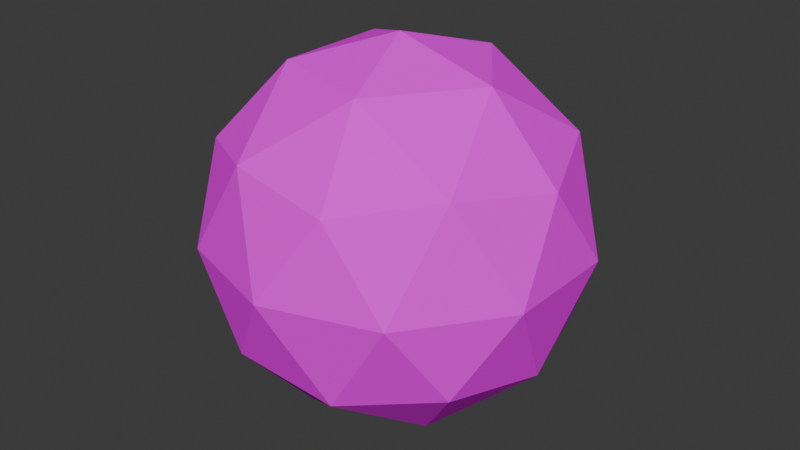 # Source: cannonball.blend  (saved by Blender 4.0.36; exported with 4.5.12 LTS)
import bpy
from mathutils import Matrix  # noqa: F401  (used for matrix-valued properties, if any)

bpy.ops.wm.read_factory_settings(use_empty=True)
scene = bpy.context.scene
scene.name = 'Scene'

# ---- collections
col_collection = bpy.data.collections.new('Collection'); scene.collection.children.link(col_collection)

# ---- images (referenced by path relative to the original .blend; pixels are not part of the script)
import os
ASSET_DIR = os.environ.get("B2B_ASSET_DIR", "")  # directory of the original .blend (textures are referenced by path, not embedded)
HERE = os.path.dirname(os.path.abspath(__file__))  # packed textures are extracted next to this script under _unpacked/

def load_image(name, relpath, width, height, colorspace="sRGB"):
    """Load a texture the original file referenced (path relative to the .blend, or extracted next to this script)."""
    p = next((c for c in (os.path.join(HERE, relpath), os.path.join(ASSET_DIR, relpath)) if relpath and os.path.exists(c)), "")
    if p:
        img = bpy.data.images.load(p, check_existing=True)
        img.name = name
    else:  # same state as the original file: an image datablock whose file is absent (Cycles renders it pink)
        img = bpy.data.images.new(name, width, height)
        img.source = "FILE"
        img.filepath = "//" + (relpath or name)
    img.colorspace_settings.name = colorspace
    return img
img_towerdefencelikepallet_png_003 = load_image('TowerDefenceLikePallet.png.003', 'TowerDefenceLikePallet.png', 1024, 1024, 'sRGB')

# ---- materials (node trees are filled in below, after node groups)
mat_default_002 = bpy.data.materials.new('Default.002')
mat_default_002.alpha_threshold = 0.0
mat_default_002.use_transparent_shadow = False
mat_default_002.roughness = 0.5
mat_default_002.line_color = (0.0, 0.0, 0.0, 1.0)

# ---- material node trees
mat_default_002.use_nodes = True; mat_default_002.node_tree.nodes.clear()
_N = mat_default_002.node_tree.nodes; _L = mat_default_002.node_tree.links
n0 = _N.new('ShaderNodeOutputMaterial'); n0.name = 'Material Output'; n0.location = (300, 300)
n1 = _N.new('ShaderNodeBsdfDiffuse'); n1.name = 'Diffuse BSDF'; n1.location = (10, 300)
n2 = _N.new('ShaderNodeTexImage'); n2.name = 'Image Texture'; n2.location = (-180, 300)
n2.width = 140
n2.image = img_towerdefencelikepallet_png_003
_L.new(n1.outputs[0], n0.inputs[0])
_L.new(n2.outputs[0], n1.inputs[0])
n0.is_active_output = True

# ---- world
world_world = bpy.data.worlds.new('World'); scene.world = world_world
world_world.use_nodes = True; world_world.node_tree.nodes.clear()
_N = world_world.node_tree.nodes; _L = world_world.node_tree.links
n0 = _N.new('ShaderNodeOutputWorld'); n0.name = 'World Output'; n0.location = (300, 300)
n1 = _N.new('ShaderNodeBackground'); n1.name = 'Background'; n1.location = (10, 300)
n1.inputs[0].default_value = (0.05088, 0.05088, 0.05088, 1.0)
_L.new(n1.outputs[0], n0.inputs[0])
n0.is_active_output = True
world_world.color = (0.05088, 0.05088, 0.05088)
world_world.use_sun_shadow = False
world_world.sun_shadow_jitter_overblur = 0.0

# ---- meshes
me_icosphere_025 = bpy.data.meshes.new('Icosphere.025')
me_icosphere_025.from_pydata([(0.0, 0.0, -0.3), (0.2171, -0.1577, -0.1342), (-0.08292, -0.2552, -0.1342), (-0.2683, 0.0, -0.1342), (-0.08292, 0.2552, -0.1342), (0.2171, 0.1577, -0.1342), (0.08292, -0.2552, 0.1342), (-0.2171, -0.1577, 0.1342), (-0.2171, 0.1577, 0.1342), (0.08292, 0.2552, 0.1342), (0.2683, 0.0, 0.1342), (0.0, 0.0, 0.3), (-0.04874, -0.15, -0.2552), (0.1276, -0.0927, -0.2552), (0.07886, -0.2427, -0.1577), (0.2552, 0.0, -0.1577), (0.1276, 0.0927, -0.2552), (-0.1577, 0.0, -0.2552), (-0.2065, -0.15, -0.1577), (-0.04874, 0.15, -0.2552), (-0.2065, 0.15, -0.1577), (0.07886, 0.2427, -0.1577), (0.2853, -0.0927, 0.0), (0.2853, 0.0927, 0.0), (0.0, -0.3, 0.0), (0.1763, -0.2427, 0.0), (-0.2853, -0.0927, 0.0), (-0.1763, -0.2427, 0.0), (-0.1763, 0.2427, 0.0), (-0.2853, 0.0927, 0.0), (0.1763, 0.2427, 0.0), (0.0, 0.3, 0.0), (0.2065, -0.15, 0.1577), (-0.07886, -0.2427, 0.1577), (-0.2552, 0.0, 0.1577), (-0.07886, 0.2427, 0.1577), (0.2065, 0.15, 0.1577), (0.04874, -0.15, 0.2552), (0.1577, 0.0, 0.2552), (-0.1276, -0.0927, 0.2552), (-0.1276, 0.0927, 0.2552), (0.04874, 0.15, 0.2552)], [], [(0, 13, 12), (1, 13, 15), (0, 12, 17), (0, 17, 19), (0, 19, 16), (1, 15, 22), (2, 14, 24), (3, 18, 26), (4, 20, 28), (5, 21, 30), (1, 22, 25), (2, 24, 27), (3, 26, 29), (4, 28, 31), (5, 30, 23), (6, 32, 37), (7, 33, 39), (8, 34, 40), (9, 35, 41), (10, 36, 38), (38, 41, 11), (38, 36, 41), (36, 9, 41), (41, 40, 11), (41, 35, 40), (35, 8, 40), (40, 39, 11), (40, 34, 39), (34, 7, 39), (39, 37, 11), (39, 33, 37), (33, 6, 37), (37, 38, 11), (37, 32, 38), (32, 10, 38), (23, 36, 10), (23, 30, 36), (30, 9, 36), (31, 35, 9), (31, 28, 35), (28, 8, 35), (29, 34, 8), (29, 26, 34), (26, 7, 34), (27, 33, 7), (27, 24, 33), (24, 6, 33), (25, 32, 6), (25, 22, 32), (22, 10, 32), (30, 31, 9), (30, 21, 31), (21, 4, 31), (28, 29, 8), (28, 20, 29), (20, 3, 29), (26, 27, 7), (26, 18, 27), (18, 2, 27), (24, 25, 6), (24, 14, 25), (14, 1, 25), (22, 23, 10), (22, 15, 23), (15, 5, 23), (16, 21, 5), (16, 19, 21), (19, 4, 21), (19, 20, 4), (19, 17, 20), (17, 3, 20), (17, 18, 3), (17, 12, 18), (12, 2, 18), (15, 16, 5), (15, 13, 16), (13, 0, 16), (12, 14, 2), (12, 13, 14), (13, 1, 14)])
_uv = me_icosphere_025.uv_layers.new(name='UVMap')
_uv.uv.foreach_set('vector', [0.409, 0.961, 0.4178, 0.9619, 0.4121, 0.9716, 0.426, 0.961, 0.4178, 0.9619, 0.4227, 0.9498, 0.409, 0.961, 0.4121, 0.9716, 0.4034, 0.9656, 0.409, 0.961, 0.4034, 0.9656, 0.4038, 0.9521, 0.409, 0.961, 0.4038, 0.9521, 0.4127, 0.9498, 0.4337, 0.9098, 0.4404, 0.9034, 0.4415, 0.9147, 0.4655, 0.9505, 0.4711, 0.9457, 0.471, 0.9591, 0.4486, 0.9513, 0.4567, 0.95, 0.4521, 0.9623, 0.4108, 0.9098, 0.4186, 0.9147, 0.4099, 0.9217, 0.4624, 0.9348, 0.4538, 0.9348, 0.4581, 0.9252, 0.4337, 0.9098, 0.4415, 0.9147, 0.4328, 0.9217, 0.4655, 0.9505, 0.471, 0.9591, 0.4621, 0.9618, 0.4256, 0.9217, 0.4263, 0.933, 0.4186, 0.9287, 0.4108, 0.9098, 0.4099, 0.9217, 0.4034, 0.9147, 0.4624, 0.9348, 0.4581, 0.9252, 0.4681, 0.9257, 0.4337, 0.9336, 0.4415, 0.9287, 0.4404, 0.94, 0.4347, 0.9404, 0.4433, 0.94, 0.4392, 0.9498, 0.426, 0.961, 0.4292, 0.9498, 0.4341, 0.9619, 0.4547, 0.9139, 0.4492, 0.909, 0.458, 0.9034, 0.4716, 0.9147, 0.4635, 0.9134, 0.468, 0.9039, 0.4486, 0.9656, 0.4399, 0.9716, 0.443, 0.961, 0.468, 0.9039, 0.4635, 0.9134, 0.458, 0.9034, 0.4635, 0.9134, 0.4547, 0.9139, 0.458, 0.9034, 0.4399, 0.9716, 0.4341, 0.9619, 0.443, 0.961, 0.4399, 0.9716, 0.4299, 0.9716, 0.4341, 0.9619, 0.4299, 0.9716, 0.426, 0.961, 0.4341, 0.9619, 0.4341, 0.9619, 0.4392, 0.9498, 0.443, 0.961, 0.4341, 0.9619, 0.4292, 0.9498, 0.4392, 0.9498, 0.4292, 0.9498, 0.4347, 0.9404, 0.4392, 0.9498, 0.4392, 0.9498, 0.4482, 0.9521, 0.443, 0.961, 0.4392, 0.9498, 0.4433, 0.94, 0.4482, 0.9521, 0.431, 0.94, 0.4337, 0.9336, 0.4404, 0.94, 0.4482, 0.9521, 0.4486, 0.9656, 0.443, 0.961, 0.4404, 0.94, 0.4415, 0.9287, 0.4492, 0.933, 0.4415, 0.9287, 0.4485, 0.9217, 0.4492, 0.933, 0.4681, 0.9257, 0.4635, 0.9134, 0.4716, 0.9147, 0.4681, 0.9257, 0.4581, 0.9252, 0.4635, 0.9134, 0.4581, 0.9252, 0.4547, 0.9139, 0.4635, 0.9134, 0.4492, 0.9225, 0.4492, 0.909, 0.4547, 0.9139, 0.4034, 0.9147, 0.4099, 0.9217, 0.4034, 0.9287, 0.4099, 0.9217, 0.4108, 0.9336, 0.4034, 0.9287, 0.4186, 0.9287, 0.4175, 0.94, 0.4108, 0.9336, 0.4186, 0.9287, 0.4263, 0.933, 0.4175, 0.94, 0.4271, 0.94, 0.4347, 0.9404, 0.4292, 0.9498, 0.4621, 0.9618, 0.4664, 0.9714, 0.4578, 0.9714, 0.4621, 0.9618, 0.471, 0.9591, 0.4664, 0.9714, 0.4263, 0.9287, 0.4337, 0.9336, 0.431, 0.94, 0.4328, 0.9217, 0.4415, 0.9287, 0.4337, 0.9336, 0.4328, 0.9217, 0.4415, 0.9147, 0.4415, 0.9287, 0.4415, 0.9147, 0.4485, 0.9217, 0.4415, 0.9287, 0.4581, 0.9252, 0.4492, 0.9225, 0.4547, 0.9139, 0.4581, 0.9252, 0.4538, 0.9348, 0.4492, 0.9225, 0.4081, 0.9034, 0.4108, 0.9098, 0.4034, 0.9147, 0.4099, 0.9217, 0.4186, 0.9287, 0.4108, 0.9336, 0.4099, 0.9217, 0.4186, 0.9147, 0.4186, 0.9287, 0.4186, 0.9147, 0.4256, 0.9217, 0.4186, 0.9287, 0.4521, 0.9623, 0.4621, 0.9618, 0.4578, 0.9714, 0.4521, 0.9623, 0.4567, 0.95, 0.4621, 0.9618, 0.4567, 0.95, 0.4655, 0.9505, 0.4621, 0.9618, 0.4263, 0.9287, 0.4328, 0.9217, 0.4337, 0.9336, 0.4263, 0.9287, 0.4263, 0.9147, 0.4328, 0.9217, 0.4263, 0.9147, 0.4337, 0.9098, 0.4328, 0.9217, 0.4415, 0.9147, 0.4492, 0.9104, 0.4485, 0.9217, 0.4415, 0.9147, 0.4404, 0.9034, 0.4492, 0.9104, 0.4227, 0.9498, 0.4173, 0.9404, 0.4248, 0.94, 0.4127, 0.9498, 0.4087, 0.94, 0.4173, 0.9404, 0.4127, 0.9498, 0.4038, 0.9521, 0.4087, 0.94, 0.4175, 0.9034, 0.4108, 0.9098, 0.4081, 0.9034, 0.4175, 0.9034, 0.4186, 0.9147, 0.4108, 0.9098, 0.4175, 0.9034, 0.4263, 0.9104, 0.4186, 0.9147, 0.4263, 0.9104, 0.4256, 0.9217, 0.4186, 0.9147, 0.4522, 0.9405, 0.4567, 0.95, 0.4486, 0.9513, 0.4522, 0.9405, 0.4622, 0.94, 0.4567, 0.95, 0.4622, 0.94, 0.4655, 0.9505, 0.4567, 0.95, 0.4227, 0.9498, 0.4127, 0.9498, 0.4173, 0.9404, 0.4227, 0.9498, 0.4178, 0.9619, 0.4127, 0.9498, 0.4178, 0.9619, 0.409, 0.961, 0.4127, 0.9498, 0.4622, 0.94, 0.4711, 0.9457, 0.4655, 0.9505, 0.4121, 0.9716, 0.4178, 0.9619, 0.422, 0.9716, 0.4178, 0.9619, 0.426, 0.961, 0.422, 0.9716])
me_icosphere_025.materials.append(mat_default_002)
me_icosphere_025.use_remesh_preserve_volume = False
me_icosphere_025.use_remesh_preserve_attributes = False
me_icosphere_025.use_mirror_vertex_groups = False
me_icosphere_025.update()

# ---- objects
ob_cannonball_001 = bpy.data.objects.new('Cannonball.001', me_icosphere_025)

# ---- transforms, parenting, visibility, modifiers, constraints
ob_cannonball_001.location = (0.0, 0.0, 0.0)
ob_cannonball_001.lineart.crease_threshold = 0.0

# ---- collection membership
col_collection.objects.link(ob_cannonball_001)

# ---- scene / render settings (as saved in the file)
scene.frame_start = 1; scene.frame_end = 250; scene.frame_set(1)
scene.render.engine = 'BLENDER_EEVEE_NEXT'
scene.cycles.sampling_pattern = 'TABULATED_SOBOL'
bpy.context.view_layer.update()

# ---- added for rendering (the .blend has no active camera and no usable light): camera, sun
cam_auto = bpy.data.cameras.new('AutoCamera')
cam_auto.lens = 50.0
cam_auto.sensor_width = 36.0
cam_auto.clip_end = 1000.0
ob_auto_camera = bpy.data.objects.new('AutoCamera', cam_auto)
scene.collection.objects.link(ob_auto_camera)
ob_auto_camera.location = (0.946095, -1.13531, 0.756876)
ob_auto_camera.rotation_euler = (1.09748, -7.21219e-08, 0.694738)
scene.camera = ob_auto_camera
light_auto_sun = bpy.data.lights.new('AutoSun', 'SUN')
light_auto_sun.energy = 3.0
light_auto_sun.angle = 0.0523599
ob_auto_sun = bpy.data.objects.new('AutoSun', light_auto_sun)
scene.collection.objects.link(ob_auto_sun)
ob_auto_sun.rotation_euler = (0.872665, 0.174533, 0.523599)
bpy.context.view_layer.update()
